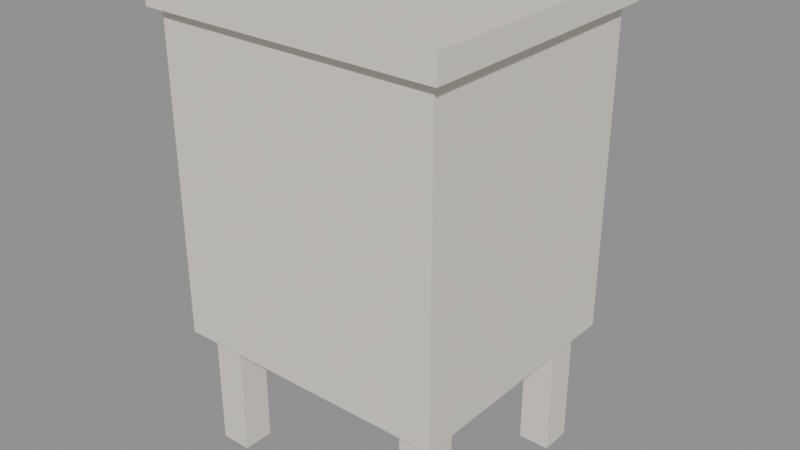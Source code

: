 # Source: MOV_Criado2_v01.blend  (saved by Blender 4.2.66; exported with 4.5.12 LTS)
import bpy
from mathutils import Matrix  # noqa: F401  (used for matrix-valued properties, if any)

bpy.ops.wm.read_factory_settings(use_empty=True)
scene = bpy.context.scene
scene.name = 'Scene'

# ---- materials (node trees are filled in below, after node groups)
mat_polyroom_pbr = bpy.data.materials.new('Polyroom_PBR')

# ---- material node trees
mat_polyroom_pbr.use_nodes = True; mat_polyroom_pbr.node_tree.nodes.clear()
_N = mat_polyroom_pbr.node_tree.nodes; _L = mat_polyroom_pbr.node_tree.links
n0 = _N.new('ShaderNodeBsdfPrincipled'); n0.name = 'Principled BSDF'; n0.location = (10, 300)
n0.inputs[2].default_value = 0.8
n1 = _N.new('ShaderNodeOutputMaterial'); n1.name = 'Material Output'; n1.location = (300, 300)
n2 = _N.new('ShaderNodeAttribute'); n2.name = 'Attribute'; n2.location = (0, 0)
n2.attribute_name = 'Color'
_L.new(n0.outputs[0], n1.inputs[0])
_L.new(n2.outputs[0], n0.inputs[0])
n1.is_active_output = True

# ---- meshes
me_mov_criado2_v01 = bpy.data.meshes.new('MOV_Criado2_v01')
me_mov_criado2_v01.from_pydata([(-0.225, -0.2125, 0.2), (-0.225, -0.2125, 0.7), (-0.225, 0.1875, 0.2), (-0.225, 0.1875, 0.7), (0.225, -0.2125, 0.2), (0.225, -0.2125, 0.7), (0.225, 0.1875, 0.2), (0.225, 0.1875, 0.7), (-0.24, -0.2275, 0.7), (-0.24, -0.2275, 0.74), (-0.24, 0.2025, 0.7), (-0.24, 0.2025, 0.74), (0.24, -0.2275, 0.7), (0.24, -0.2275, 0.74), (0.24, 0.2025, 0.7), (0.24, 0.2025, 0.74), (-0.19, 0.1825, 0.46), (-0.19, 0.1825, 0.64), (-0.19, 0.2025, 0.46), (-0.19, 0.2025, 0.64), (0.19, 0.1825, 0.46), (0.19, 0.1825, 0.64), (0.19, 0.2025, 0.46), (0.19, 0.2025, 0.64), (0.0, 0.2275, 0.57), (0.0, 0.1975, 0.57), (0.01176, 0.2275, 0.5662), (0.01176, 0.1975, 0.5662), (0.01902, 0.2275, 0.5562), (0.01902, 0.1975, 0.5562), (0.01902, 0.2275, 0.5438), (0.01902, 0.1975, 0.5438), (0.01176, 0.2275, 0.5338), (0.01176, 0.1975, 0.5338), (0.0, 0.2275, 0.53), (0.0, 0.1975, 0.53), (-0.01176, 0.2275, 0.5338), (-0.01176, 0.1975, 0.5338), (-0.01902, 0.2275, 0.5438), (-0.01902, 0.1975, 0.5438), (-0.01902, 0.2275, 0.5562), (-0.01902, 0.1975, 0.5562), (-0.01176, 0.2275, 0.5662), (-0.01176, 0.1975, 0.5662), (-0.19, 0.1825, 0.26), (-0.19, 0.1825, 0.44), (-0.19, 0.2025, 0.26), (-0.19, 0.2025, 0.44), (0.19, 0.1825, 0.26), (0.19, 0.1825, 0.44), (0.19, 0.2025, 0.26), (0.19, 0.2025, 0.44), (0.0, 0.2275, 0.37), (0.0, 0.1975, 0.37), (0.01176, 0.2275, 0.3662), (0.01176, 0.1975, 0.3662), (0.01902, 0.2275, 0.3562), (0.01902, 0.1975, 0.3562), (0.01902, 0.2275, 0.3438), (0.01902, 0.1975, 0.3438), (0.01176, 0.2275, 0.3338), (0.01176, 0.1975, 0.3338), (0.0, 0.2275, 0.33), (0.0, 0.1975, 0.33), (-0.01176, 0.2275, 0.3338), (-0.01176, 0.1975, 0.3338), (-0.01902, 0.2275, 0.3438), (-0.01902, 0.1975, 0.3438), (-0.01902, 0.2275, 0.3562), (-0.01902, 0.1975, 0.3562), (-0.01176, 0.2275, 0.3662), (-0.01176, 0.1975, 0.3662), (-0.205, -0.1875, 0.0), (-0.205, -0.1875, 0.2), (-0.205, -0.1375, 0.0), (-0.205, -0.1375, 0.2), (-0.155, -0.1875, 0.0), (-0.155, -0.1875, 0.2), (-0.155, -0.1375, 0.0), (-0.155, -0.1375, 0.2), (-0.205, 0.1125, 0.0), (-0.205, 0.1125, 0.2), (-0.205, 0.1625, 0.0), (-0.205, 0.1625, 0.2), (-0.155, 0.1125, 0.0), (-0.155, 0.1125, 0.2), (-0.155, 0.1625, 0.0), (-0.155, 0.1625, 0.2), (0.155, -0.1875, 0.0), (0.155, -0.1875, 0.2), (0.155, -0.1375, 0.0), (0.155, -0.1375, 0.2), (0.205, -0.1875, 0.0), (0.205, -0.1875, 0.2), (0.205, -0.1375, 0.0), (0.205, -0.1375, 0.2), (0.155, 0.1125, 0.0), (0.155, 0.1125, 0.2), (0.155, 0.1625, 0.0), (0.155, 0.1625, 0.2), (0.205, 0.1125, 0.0), (0.205, 0.1125, 0.2), (0.205, 0.1625, 0.0), (0.205, 0.1625, 0.2)], [], [(0, 1, 3, 2), (2, 3, 7, 6), (6, 7, 5, 4), (4, 5, 1, 0), (2, 6, 4, 0), (7, 3, 1, 5), (8, 9, 11, 10), (10, 11, 15, 14), (14, 15, 13, 12), (12, 13, 9, 8), (10, 14, 12, 8), (15, 11, 9, 13), (16, 17, 19, 18), (18, 19, 23, 22), (22, 23, 21, 20), (20, 21, 17, 16), (18, 22, 20, 16), (23, 19, 17, 21), (24, 25, 27, 26), (26, 27, 29, 28), (28, 29, 31, 30), (30, 31, 33, 32), (32, 33, 35, 34), (34, 35, 37, 36), (36, 37, 39, 38), (38, 39, 41, 40), (27, 25, 43, 41, 39, 37, 35, 33, 31, 29), (40, 41, 43, 42), (42, 43, 25, 24), (24, 26, 28, 30, 32, 34, 36, 38, 40, 42), (44, 45, 47, 46), (46, 47, 51, 50), (50, 51, 49, 48), (48, 49, 45, 44), (46, 50, 48, 44), (51, 47, 45, 49), (52, 53, 55, 54), (54, 55, 57, 56), (56, 57, 59, 58), (58, 59, 61, 60), (60, 61, 63, 62), (62, 63, 65, 64), (64, 65, 67, 66), (66, 67, 69, 68), (55, 53, 71, 69, 67, 65, 63, 61, 59, 57), (68, 69, 71, 70), (70, 71, 53, 52), (52, 54, 56, 58, 60, 62, 64, 66, 68, 70), (72, 73, 75, 74), (74, 75, 79, 78), (78, 79, 77, 76), (76, 77, 73, 72), (74, 78, 76, 72), (79, 75, 73, 77), (80, 81, 83, 82), (82, 83, 87, 86), (86, 87, 85, 84), (84, 85, 81, 80), (82, 86, 84, 80), (87, 83, 81, 85), (88, 89, 91, 90), (90, 91, 95, 94), (94, 95, 93, 92), (92, 93, 89, 88), (90, 94, 92, 88), (95, 91, 89, 93), (96, 97, 99, 98), (98, 99, 103, 102), (102, 103, 101, 100), (100, 101, 97, 96), (98, 102, 100, 96), (103, 99, 97, 101)])
_uv = me_mov_criado2_v01.uv_layers.new(name='UVMap')
_uv.uv.foreach_set('vector', [0.006198, 0.4862, 0.006198, 0.006198, 0.006198, 0.006198, 0.006198, 0.4862, 0.006198, 0.4862, 0.006198, 0.006198, 0.4382, 0.006198, 0.4382, 0.4862, 0.4382, 0.4862, 0.4382, 0.006198, 0.4382, 0.006198, 0.4382, 0.4862, 0.4506, 0.4862, 0.4506, 0.006198, 0.8826, 0.006198, 0.8826, 0.4862, 0.006198, 0.4862, 0.4382, 0.4862, 0.4382, 0.4862, 0.006198, 0.4862, 0.4506, 0.006198, 0.8826, 0.006198, 0.8826, 0.006198, 0.4506, 0.006198, 0.9334, 0.467, 0.895, 0.467, 0.895, 0.467, 0.9334, 0.467, 0.9334, 0.467, 0.895, 0.467, 0.895, 0.006198, 0.9334, 0.006198, 0.9334, 0.006198, 0.895, 0.006198, 0.895, 0.006198, 0.9334, 0.006198, 0.9334, 0.9402, 0.895, 0.9402, 0.895, 0.4794, 0.9334, 0.4794, 0.9334, 0.467, 0.9334, 0.006198, 0.9334, 0.006198, 0.9334, 0.467, 0.895, 0.9402, 0.895, 0.4794, 0.895, 0.4794, 0.895, 0.9402, 0.5494, 0.8634, 0.3766, 0.8634, 0.3766, 0.8634, 0.5494, 0.8634, 0.5494, 0.8634, 0.3766, 0.8634, 0.3766, 0.4986, 0.5494, 0.4986, 0.5494, 0.4986, 0.3766, 0.4986, 0.3766, 0.4986, 0.5494, 0.4986, 0.7346, 0.8634, 0.5618, 0.8634, 0.5618, 0.4986, 0.7346, 0.4986, 0.5494, 0.8634, 0.5494, 0.4986, 0.5494, 0.4986, 0.5494, 0.8634, 0.5618, 0.8634, 0.5618, 0.4986, 0.5618, 0.4986, 0.5618, 0.8634, 0.1223, 0.8758, 0.1223, 0.8758, 0.111, 0.8795, 0.111, 0.8795, 0.111, 0.8795, 0.111, 0.8795, 0.104, 0.8891, 0.104, 0.8891, 0.1895, 0.8891, 0.1895, 0.8891, 0.1895, 0.9009, 0.1895, 0.9009, 0.1895, 0.9009, 0.1895, 0.9009, 0.1825, 0.9105, 0.1825, 0.9105, 0.1825, 0.9105, 0.1825, 0.9105, 0.1712, 0.9142, 0.1712, 0.9142, 0.1712, 0.9142, 0.1712, 0.9142, 0.1599, 0.9105, 0.1599, 0.9105, 0.1599, 0.9105, 0.1599, 0.9105, 0.1529, 0.9009, 0.1529, 0.9009, 0.1529, 0.9009, 0.1529, 0.9009, 0.1529, 0.8891, 0.1529, 0.8891, 0.111, 0.8795, 0.1223, 0.8758, 0.1336, 0.8795, 0.1406, 0.8891, 0.1406, 0.9009, 0.1336, 0.9105, 0.1223, 0.9142, 0.111, 0.9105, 0.104, 0.9009, 0.104, 0.8891, 0.1406, 0.8891, 0.1406, 0.8891, 0.1336, 0.8795, 0.1336, 0.8795, 0.1336, 0.8795, 0.1336, 0.8795, 0.1223, 0.8758, 0.1223, 0.8758, 0.1712, 0.8758, 0.1825, 0.8795, 0.1895, 0.8891, 0.1895, 0.9009, 0.1825, 0.9105, 0.1712, 0.9142, 0.1599, 0.9105, 0.1529, 0.9009, 0.1529, 0.8891, 0.1599, 0.8795, 0.179, 0.8634, 0.006198, 0.8634, 0.006198, 0.8634, 0.179, 0.8634, 0.179, 0.8634, 0.006198, 0.8634, 0.006198, 0.4986, 0.179, 0.4986, 0.179, 0.4986, 0.006198, 0.4986, 0.006198, 0.4986, 0.179, 0.4986, 0.3642, 0.8634, 0.1914, 0.8634, 0.1914, 0.4986, 0.3642, 0.4986, 0.179, 0.8634, 0.179, 0.4986, 0.179, 0.4986, 0.179, 0.8634, 0.1914, 0.8634, 0.1914, 0.4986, 0.1914, 0.4986, 0.1914, 0.8634, 0.04272, 0.8891, 0.04272, 0.8891, 0.03574, 0.8795, 0.03574, 0.8795, 0.03574, 0.8795, 0.03574, 0.8795, 0.02446, 0.8758, 0.02446, 0.8758, 0.08466, 0.9105, 0.08466, 0.9105, 0.07338, 0.9142, 0.07338, 0.9142, 0.07338, 0.9142, 0.07338, 0.9142, 0.06209, 0.9105, 0.06209, 0.9105, 0.06209, 0.9105, 0.06209, 0.9105, 0.05511, 0.9009, 0.05511, 0.9009, 0.05511, 0.9009, 0.05511, 0.9009, 0.05511, 0.8891, 0.05511, 0.8891, 0.05511, 0.8891, 0.05511, 0.8891, 0.06209, 0.8795, 0.06209, 0.8795, 0.06209, 0.8795, 0.06209, 0.8795, 0.07338, 0.8758, 0.07338, 0.8758, 0.03574, 0.8795, 0.04272, 0.8891, 0.04272, 0.9009, 0.03574, 0.9105, 0.02446, 0.9142, 0.01317, 0.9105, 0.006198, 0.9009, 0.006198, 0.8891, 0.01317, 0.8795, 0.02446, 0.8758, 0.03574, 0.9105, 0.03574, 0.9105, 0.04272, 0.9009, 0.04272, 0.9009, 0.04272, 0.9009, 0.04272, 0.9009, 0.04272, 0.8891, 0.04272, 0.8891, 0.09164, 0.8891, 0.09164, 0.9009, 0.08466, 0.9105, 0.07338, 0.9142, 0.06209, 0.9105, 0.05511, 0.9009, 0.05511, 0.8891, 0.06209, 0.8795, 0.07338, 0.8758, 0.08466, 0.8795, 0.747, 0.6906, 0.747, 0.4986, 0.747, 0.4986, 0.747, 0.6906, 0.747, 0.6906, 0.747, 0.4986, 0.795, 0.4986, 0.795, 0.6906, 0.795, 0.6906, 0.795, 0.4986, 0.795, 0.4986, 0.795, 0.6906, 0.8074, 0.6906, 0.8074, 0.4986, 0.8554, 0.4986, 0.8554, 0.6906, 0.747, 0.6906, 0.795, 0.6906, 0.795, 0.6906, 0.747, 0.6906, 0.8074, 0.4986, 0.8554, 0.4986, 0.8554, 0.4986, 0.8074, 0.4986, 0.747, 0.895, 0.747, 0.703, 0.747, 0.703, 0.747, 0.895, 0.747, 0.895, 0.747, 0.703, 0.795, 0.703, 0.795, 0.895, 0.795, 0.895, 0.795, 0.703, 0.795, 0.703, 0.795, 0.895, 0.8074, 0.895, 0.8074, 0.703, 0.8554, 0.703, 0.8554, 0.895, 0.747, 0.895, 0.795, 0.895, 0.795, 0.895, 0.747, 0.895, 0.8074, 0.703, 0.8554, 0.703, 0.8554, 0.703, 0.8074, 0.703, 0.9458, 0.1982, 0.9458, 0.006198, 0.9458, 0.006198, 0.9458, 0.1982, 0.9458, 0.1982, 0.9458, 0.006198, 0.9938, 0.006198, 0.9938, 0.1982, 0.9938, 0.1982, 0.9938, 0.006198, 0.9938, 0.006198, 0.9938, 0.1982, 0.9458, 0.4026, 0.9458, 0.2106, 0.9938, 0.2106, 0.9938, 0.4026, 0.9458, 0.1982, 0.9938, 0.1982, 0.9938, 0.1982, 0.9458, 0.1982, 0.9458, 0.2106, 0.9938, 0.2106, 0.9938, 0.2106, 0.9458, 0.2106, 0.9458, 0.607, 0.9458, 0.415, 0.9458, 0.415, 0.9458, 0.607, 0.9458, 0.607, 0.9458, 0.415, 0.9938, 0.415, 0.9938, 0.607, 0.9938, 0.607, 0.9938, 0.415, 0.9938, 0.415, 0.9938, 0.607, 0.9458, 0.8114, 0.9458, 0.6194, 0.9938, 0.6194, 0.9938, 0.8114, 0.9458, 0.607, 0.9938, 0.607, 0.9938, 0.607, 0.9458, 0.607, 0.9458, 0.6194, 0.9938, 0.6194, 0.9938, 0.6194, 0.9458, 0.6194])
_ca = me_mov_criado2_v01.color_attributes.new('Color', 'FLOAT_COLOR', 'POINT')
_ca.data.foreach_set('color', [0.8, 0.75, 0.7, 1.0, 0.8, 0.75, 0.7, 1.0, 0.8, 0.75, 0.7, 1.0, 0.8, 0.75, 0.7, 1.0, 0.8, 0.75, 0.7, 1.0, 0.8, 0.75, 0.7, 1.0, 0.8, 0.75, 0.7, 1.0, 0.8, 0.75, 0.7, 1.0, 0.8, 0.75, 0.7, 1.0, 0.8, 0.75, 0.7, 1.0, 0.8, 0.75, 0.7, 1.0, 0.8, 0.75, 0.7, 1.0, 0.8, 0.75, 0.7, 1.0, 0.8, 0.75, 0.7, 1.0, 0.8, 0.75, 0.7, 1.0, 0.8, 0.75, 0.7, 1.0, 0.8, 0.75, 0.7, 1.0, 0.8, 0.75, 0.7, 1.0, 0.8, 0.75, 0.7, 1.0, 0.8, 0.75, 0.7, 1.0, 0.8, 0.75, 0.7, 1.0, 0.8, 0.75, 0.7, 1.0, 0.8, 0.75, 0.7, 1.0, 0.8, 0.75, 0.7, 1.0, 0.8, 0.75, 0.7, 1.0, 0.8, 0.75, 0.7, 1.0, 0.8, 0.75, 0.7, 1.0, 0.8, 0.75, 0.7, 1.0, 0.8, 0.75, 0.7, 1.0, 0.8, 0.75, 0.7, 1.0, 0.8, 0.75, 0.7, 1.0, 0.8, 0.75, 0.7, 1.0, 0.8, 0.75, 0.7, 1.0, 0.8, 0.75, 0.7, 1.0, 0.8, 0.75, 0.7, 1.0, 0.8, 0.75, 0.7, 1.0, 0.8, 0.75, 0.7, 1.0, 0.8, 0.75, 0.7, 1.0, 0.8, 0.75, 0.7, 1.0, 0.8, 0.75, 0.7, 1.0, 0.8, 0.75, 0.7, 1.0, 0.8, 0.75, 0.7, 1.0, 0.8, 0.75, 0.7, 1.0, 0.8, 0.75, 0.7, 1.0, 0.8, 0.75, 0.7, 1.0, 0.8, 0.75, 0.7, 1.0, 0.8, 0.75, 0.7, 1.0, 0.8, 0.75, 0.7, 1.0, 0.8, 0.75, 0.7, 1.0, 0.8, 0.75, 0.7, 1.0, 0.8, 0.75, 0.7, 1.0, 0.8, 0.75, 0.7, 1.0, 0.8, 0.75, 0.7, 1.0, 0.8, 0.75, 0.7, 1.0, 0.8, 0.75, 0.7, 1.0, 0.8, 0.75, 0.7, 1.0, 0.8, 0.75, 0.7, 1.0, 0.8, 0.75, 0.7, 1.0, 0.8, 0.75, 0.7, 1.0, 0.8, 0.75, 0.7, 1.0, 0.8, 0.75, 0.7, 1.0, 0.8, 0.75, 0.7, 1.0, 0.8, 0.75, 0.7, 1.0, 0.8, 0.75, 0.7, 1.0, 0.8, 0.75, 0.7, 1.0, 0.8, 0.75, 0.7, 1.0, 0.8, 0.75, 0.7, 1.0, 0.8, 0.75, 0.7, 1.0, 0.8, 0.75, 0.7, 1.0, 0.8, 0.75, 0.7, 1.0, 0.8, 0.75, 0.7, 1.0, 0.8, 0.75, 0.7, 1.0, 0.8, 0.75, 0.7, 1.0, 0.8, 0.75, 0.7, 1.0, 0.8, 0.75, 0.7, 1.0, 0.8, 0.75, 0.7, 1.0, 0.8, 0.75, 0.7, 1.0, 0.8, 0.75, 0.7, 1.0, 0.8, 0.75, 0.7, 1.0, 0.8, 0.75, 0.7, 1.0, 0.8, 0.75, 0.7, 1.0, 0.8, 0.75, 0.7, 1.0, 0.8, 0.75, 0.7, 1.0, 0.8, 0.75, 0.7, 1.0, 0.8, 0.75, 0.7, 1.0, 0.8, 0.75, 0.7, 1.0, 0.8, 0.75, 0.7, 1.0, 0.8, 0.75, 0.7, 1.0, 0.8, 0.75, 0.7, 1.0, 0.8, 0.75, 0.7, 1.0, 0.8, 0.75, 0.7, 1.0, 0.8, 0.75, 0.7, 1.0, 0.8, 0.75, 0.7, 1.0, 0.8, 0.75, 0.7, 1.0, 0.8, 0.75, 0.7, 1.0, 0.8, 0.75, 0.7, 1.0, 0.8, 0.75, 0.7, 1.0, 0.8, 0.75, 0.7, 1.0, 0.8, 0.75, 0.7, 1.0, 0.8, 0.75, 0.7, 1.0, 0.8, 0.75, 0.7, 1.0, 0.8, 0.75, 0.7, 1.0, 0.8, 0.75, 0.7, 1.0, 0.8, 0.75, 0.7, 1.0])
me_mov_criado2_v01.materials.append(mat_polyroom_pbr)
me_mov_criado2_v01.update()

# ---- objects
ob_mov_criado2_v01 = bpy.data.objects.new('MOV_Criado2_v01', me_mov_criado2_v01)

# ---- transforms, parenting, visibility, modifiers, constraints
ob_mov_criado2_v01.location = (0.0, 0.0, 0.0)

# ---- collection membership
scene.collection.objects.link(ob_mov_criado2_v01)

# ---- scene / render settings (as saved in the file)
scene.frame_start = 1; scene.frame_end = 250; scene.frame_set(1)
scene.render.engine = 'BLENDER_EEVEE_NEXT'
bpy.context.view_layer.update()

# ---- added for rendering (the .blend has no active camera and no usable light): camera, sun + grey world if the file has none
cam_auto = bpy.data.cameras.new('AutoCamera')
cam_auto.lens = 50.0
cam_auto.sensor_width = 36.0
cam_auto.clip_end = 1000.0
ob_auto_camera = bpy.data.objects.new('AutoCamera', cam_auto)
scene.collection.objects.link(ob_auto_camera)
ob_auto_camera.location = (0.918271, -1.10193, 1.10462)
ob_auto_camera.rotation_euler = (1.09748, -7.21219e-08, 0.694738)
scene.camera = ob_auto_camera
light_auto_sun = bpy.data.lights.new('AutoSun', 'SUN')
light_auto_sun.energy = 3.0
light_auto_sun.angle = 0.0523599
ob_auto_sun = bpy.data.objects.new('AutoSun', light_auto_sun)
scene.collection.objects.link(ob_auto_sun)
ob_auto_sun.rotation_euler = (0.872665, 0.174533, 0.523599)
if scene.world is None:
    world_auto = bpy.data.worlds.new('AutoWorld')
    world_auto.color = (0.3, 0.3, 0.3)
    scene.world = world_auto
bpy.context.view_layer.update()
